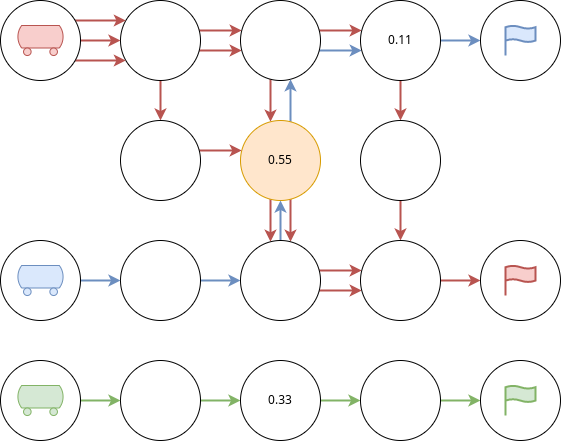

The diagram above was exported from draw.io. Its source (the exported page's mxGraphModel, read from the mxfile embedded in the PNG):
<mxGraphModel dx="1422" dy="905" grid="1" gridSize="10" guides="1" tooltips="1" connect="1" arrows="1" fold="1" page="1" pageScale="1" pageWidth="827" pageHeight="1169" math="0" shadow="0">
  <root>
    <mxCell id="0" />
    <mxCell id="1" parent="0" />
    <mxCell id="KhYKc44WzjqMV6DXD13h-1" value="" style="edgeStyle=orthogonalEdgeStyle;rounded=0;orthogonalLoop=1;jettySize=auto;html=1;strokeWidth=2;fillColor=#f8cecc;strokeColor=#b85450;" parent="1" source="KhYKc44WzjqMV6DXD13h-4" target="KhYKc44WzjqMV6DXD13h-22" edge="1">
      <mxGeometry relative="1" as="geometry" />
    </mxCell>
    <mxCell id="KhYKc44WzjqMV6DXD13h-2" value="" style="edgeStyle=orthogonalEdgeStyle;rounded=0;orthogonalLoop=1;jettySize=auto;html=1;strokeWidth=2;fillColor=#f8cecc;strokeColor=#b85450;" parent="1" source="KhYKc44WzjqMV6DXD13h-4" target="KhYKc44WzjqMV6DXD13h-8" edge="1">
      <mxGeometry relative="1" as="geometry">
        <Array as="points">
          <mxPoint x="380" y="1010" />
          <mxPoint x="380" y="1010" />
        </Array>
      </mxGeometry>
    </mxCell>
    <mxCell id="KhYKc44WzjqMV6DXD13h-3" value="" style="edgeStyle=orthogonalEdgeStyle;rounded=0;orthogonalLoop=1;jettySize=auto;html=1;strokeWidth=2;fillColor=#f8cecc;strokeColor=#b85450;" parent="1" source="KhYKc44WzjqMV6DXD13h-4" target="KhYKc44WzjqMV6DXD13h-8" edge="1">
      <mxGeometry relative="1" as="geometry">
        <Array as="points">
          <mxPoint x="380" y="990" />
          <mxPoint x="380" y="990" />
        </Array>
      </mxGeometry>
    </mxCell>
    <mxCell id="KhYKc44WzjqMV6DXD13h-4" value="" style="ellipse;whiteSpace=wrap;html=1;aspect=fixed;" parent="1" vertex="1">
      <mxGeometry x="280" y="960" width="80" height="80" as="geometry" />
    </mxCell>
    <mxCell id="KhYKc44WzjqMV6DXD13h-5" value="" style="edgeStyle=orthogonalEdgeStyle;rounded=0;orthogonalLoop=1;jettySize=auto;html=1;strokeWidth=2;fillColor=#f8cecc;strokeColor=#b85450;" parent="1" source="KhYKc44WzjqMV6DXD13h-8" target="KhYKc44WzjqMV6DXD13h-19" edge="1">
      <mxGeometry relative="1" as="geometry">
        <Array as="points">
          <mxPoint x="430" y="1050" />
          <mxPoint x="430" y="1050" />
        </Array>
      </mxGeometry>
    </mxCell>
    <mxCell id="KhYKc44WzjqMV6DXD13h-6" value="" style="edgeStyle=orthogonalEdgeStyle;rounded=0;orthogonalLoop=1;jettySize=auto;html=1;strokeWidth=2;fillColor=#f8cecc;strokeColor=#b85450;" parent="1" source="KhYKc44WzjqMV6DXD13h-8" target="KhYKc44WzjqMV6DXD13h-11" edge="1">
      <mxGeometry relative="1" as="geometry">
        <Array as="points">
          <mxPoint x="500" y="990" />
          <mxPoint x="500" y="990" />
        </Array>
      </mxGeometry>
    </mxCell>
    <mxCell id="KhYKc44WzjqMV6DXD13h-7" value="" style="edgeStyle=orthogonalEdgeStyle;rounded=0;orthogonalLoop=1;jettySize=auto;html=1;strokeWidth=2;fillColor=#dae8fc;strokeColor=#6c8ebf;" parent="1" source="KhYKc44WzjqMV6DXD13h-8" target="KhYKc44WzjqMV6DXD13h-11" edge="1">
      <mxGeometry relative="1" as="geometry">
        <Array as="points">
          <mxPoint x="500" y="1010" />
          <mxPoint x="500" y="1010" />
        </Array>
      </mxGeometry>
    </mxCell>
    <mxCell id="KhYKc44WzjqMV6DXD13h-8" value="" style="ellipse;whiteSpace=wrap;html=1;aspect=fixed;" parent="1" vertex="1">
      <mxGeometry x="400" y="960" width="80" height="80" as="geometry" />
    </mxCell>
    <mxCell id="KhYKc44WzjqMV6DXD13h-9" value="" style="edgeStyle=orthogonalEdgeStyle;rounded=0;orthogonalLoop=1;jettySize=auto;html=1;strokeWidth=2;fillColor=#f8cecc;strokeColor=#b85450;" parent="1" source="KhYKc44WzjqMV6DXD13h-11" target="KhYKc44WzjqMV6DXD13h-14" edge="1">
      <mxGeometry relative="1" as="geometry" />
    </mxCell>
    <mxCell id="KhYKc44WzjqMV6DXD13h-10" value="" style="edgeStyle=orthogonalEdgeStyle;rounded=0;orthogonalLoop=1;jettySize=auto;html=1;strokeWidth=2;fillColor=#dae8fc;strokeColor=#6c8ebf;" parent="1" source="KhYKc44WzjqMV6DXD13h-11" target="KhYKc44WzjqMV6DXD13h-40" edge="1">
      <mxGeometry relative="1" as="geometry" />
    </mxCell>
    <mxCell id="KhYKc44WzjqMV6DXD13h-11" value="0.11" style="ellipse;whiteSpace=wrap;html=1;aspect=fixed;" parent="1" vertex="1">
      <mxGeometry x="520" y="960" width="80" height="80" as="geometry" />
    </mxCell>
    <mxCell id="KhYKc44WzjqMV6DXD13h-12" value="" style="edgeStyle=orthogonalEdgeStyle;rounded=0;orthogonalLoop=1;jettySize=auto;html=1;strokeWidth=2;fillColor=#f8cecc;strokeColor=#b85450;" parent="1" source="KhYKc44WzjqMV6DXD13h-14" target="KhYKc44WzjqMV6DXD13h-30" edge="1">
      <mxGeometry relative="1" as="geometry" />
    </mxCell>
    <mxCell id="KhYKc44WzjqMV6DXD13h-14" value="" style="ellipse;whiteSpace=wrap;html=1;aspect=fixed;" parent="1" vertex="1">
      <mxGeometry x="520" y="1080" width="80" height="80" as="geometry" />
    </mxCell>
    <mxCell id="KhYKc44WzjqMV6DXD13h-15" value="" style="edgeStyle=orthogonalEdgeStyle;rounded=0;orthogonalLoop=1;jettySize=auto;html=1;strokeWidth=2;fillColor=#f8cecc;strokeColor=#b85450;" parent="1" source="KhYKc44WzjqMV6DXD13h-19" target="KhYKc44WzjqMV6DXD13h-28" edge="1">
      <mxGeometry relative="1" as="geometry">
        <Array as="points">
          <mxPoint x="430" y="1180" />
          <mxPoint x="430" y="1180" />
        </Array>
      </mxGeometry>
    </mxCell>
    <mxCell id="KhYKc44WzjqMV6DXD13h-16" value="" style="edgeStyle=orthogonalEdgeStyle;rounded=0;orthogonalLoop=1;jettySize=auto;html=1;strokeWidth=2;fillColor=#f8cecc;strokeColor=#b85450;" parent="1" source="KhYKc44WzjqMV6DXD13h-19" target="KhYKc44WzjqMV6DXD13h-28" edge="1">
      <mxGeometry relative="1" as="geometry">
        <Array as="points">
          <mxPoint x="450" y="1190" />
          <mxPoint x="450" y="1190" />
        </Array>
      </mxGeometry>
    </mxCell>
    <mxCell id="KhYKc44WzjqMV6DXD13h-17" value="" style="edgeStyle=orthogonalEdgeStyle;rounded=0;orthogonalLoop=1;jettySize=auto;html=1;strokeWidth=2;fillColor=#dae8fc;strokeColor=#6c8ebf;" parent="1" source="KhYKc44WzjqMV6DXD13h-19" target="KhYKc44WzjqMV6DXD13h-8" edge="1">
      <mxGeometry relative="1" as="geometry">
        <Array as="points">
          <mxPoint x="450" y="1060" />
          <mxPoint x="450" y="1060" />
        </Array>
      </mxGeometry>
    </mxCell>
    <mxCell id="KhYKc44WzjqMV6DXD13h-19" value="0.55" style="ellipse;whiteSpace=wrap;html=1;aspect=fixed;fillColor=#ffe6cc;strokeColor=#d79b00;" parent="1" vertex="1">
      <mxGeometry x="400" y="1080" width="80" height="80" as="geometry" />
    </mxCell>
    <mxCell id="KhYKc44WzjqMV6DXD13h-20" value="" style="edgeStyle=orthogonalEdgeStyle;rounded=0;orthogonalLoop=1;jettySize=auto;html=1;strokeWidth=2;fillColor=#f8cecc;strokeColor=#b85450;" parent="1" source="KhYKc44WzjqMV6DXD13h-22" target="KhYKc44WzjqMV6DXD13h-19" edge="1">
      <mxGeometry relative="1" as="geometry">
        <Array as="points">
          <mxPoint x="370" y="1110" />
          <mxPoint x="370" y="1110" />
        </Array>
      </mxGeometry>
    </mxCell>
    <mxCell id="KhYKc44WzjqMV6DXD13h-22" value="" style="ellipse;whiteSpace=wrap;html=1;aspect=fixed;" parent="1" vertex="1">
      <mxGeometry x="280" y="1080" width="80" height="80" as="geometry" />
    </mxCell>
    <mxCell id="KhYKc44WzjqMV6DXD13h-23" value="" style="edgeStyle=orthogonalEdgeStyle;rounded=0;orthogonalLoop=1;jettySize=auto;html=1;strokeWidth=2;fillColor=#dae8fc;strokeColor=#6c8ebf;" parent="1" source="KhYKc44WzjqMV6DXD13h-24" target="KhYKc44WzjqMV6DXD13h-28" edge="1">
      <mxGeometry relative="1" as="geometry" />
    </mxCell>
    <mxCell id="KhYKc44WzjqMV6DXD13h-24" value="" style="ellipse;whiteSpace=wrap;html=1;aspect=fixed;" parent="1" vertex="1">
      <mxGeometry x="280" y="1200" width="80" height="80" as="geometry" />
    </mxCell>
    <mxCell id="KhYKc44WzjqMV6DXD13h-25" value="" style="edgeStyle=orthogonalEdgeStyle;rounded=0;orthogonalLoop=1;jettySize=auto;html=1;strokeWidth=2;fillColor=#f8cecc;strokeColor=#b85450;" parent="1" source="KhYKc44WzjqMV6DXD13h-28" target="KhYKc44WzjqMV6DXD13h-30" edge="1">
      <mxGeometry relative="1" as="geometry">
        <Array as="points">
          <mxPoint x="490" y="1250" />
          <mxPoint x="490" y="1250" />
        </Array>
      </mxGeometry>
    </mxCell>
    <mxCell id="KhYKc44WzjqMV6DXD13h-26" value="" style="edgeStyle=orthogonalEdgeStyle;rounded=0;orthogonalLoop=1;jettySize=auto;html=1;strokeWidth=2;fillColor=#f8cecc;strokeColor=#b85450;" parent="1" source="KhYKc44WzjqMV6DXD13h-28" target="KhYKc44WzjqMV6DXD13h-30" edge="1">
      <mxGeometry relative="1" as="geometry">
        <Array as="points">
          <mxPoint x="500" y="1230" />
          <mxPoint x="500" y="1230" />
        </Array>
      </mxGeometry>
    </mxCell>
    <mxCell id="KhYKc44WzjqMV6DXD13h-27" value="" style="edgeStyle=orthogonalEdgeStyle;rounded=0;orthogonalLoop=1;jettySize=auto;html=1;strokeWidth=2;fillColor=#dae8fc;strokeColor=#6c8ebf;" parent="1" source="KhYKc44WzjqMV6DXD13h-28" target="KhYKc44WzjqMV6DXD13h-19" edge="1">
      <mxGeometry relative="1" as="geometry" />
    </mxCell>
    <mxCell id="KhYKc44WzjqMV6DXD13h-28" value="" style="ellipse;whiteSpace=wrap;html=1;aspect=fixed;" parent="1" vertex="1">
      <mxGeometry x="400" y="1200" width="80" height="80" as="geometry" />
    </mxCell>
    <mxCell id="KhYKc44WzjqMV6DXD13h-29" value="" style="edgeStyle=orthogonalEdgeStyle;rounded=0;orthogonalLoop=1;jettySize=auto;html=1;strokeWidth=2;fillColor=#f8cecc;strokeColor=#b85450;" parent="1" source="KhYKc44WzjqMV6DXD13h-30" target="KhYKc44WzjqMV6DXD13h-35" edge="1">
      <mxGeometry relative="1" as="geometry" />
    </mxCell>
    <mxCell id="KhYKc44WzjqMV6DXD13h-30" value="" style="ellipse;whiteSpace=wrap;html=1;aspect=fixed;" parent="1" vertex="1">
      <mxGeometry x="520" y="1200" width="80" height="80" as="geometry" />
    </mxCell>
    <mxCell id="KhYKc44WzjqMV6DXD13h-31" value="" style="edgeStyle=orthogonalEdgeStyle;rounded=0;orthogonalLoop=1;jettySize=auto;html=1;strokeWidth=2;fillColor=#f8cecc;strokeColor=#b85450;" parent="1" source="KhYKc44WzjqMV6DXD13h-34" target="KhYKc44WzjqMV6DXD13h-4" edge="1">
      <mxGeometry relative="1" as="geometry">
        <Array as="points">
          <mxPoint x="250" y="980" />
          <mxPoint x="250" y="980" />
        </Array>
      </mxGeometry>
    </mxCell>
    <mxCell id="KhYKc44WzjqMV6DXD13h-32" value="" style="edgeStyle=orthogonalEdgeStyle;rounded=0;orthogonalLoop=1;jettySize=auto;html=1;strokeWidth=2;fillColor=#f8cecc;strokeColor=#b85450;" parent="1" source="KhYKc44WzjqMV6DXD13h-34" target="KhYKc44WzjqMV6DXD13h-4" edge="1">
      <mxGeometry relative="1" as="geometry">
        <Array as="points">
          <mxPoint x="250" y="1020" />
          <mxPoint x="250" y="1020" />
        </Array>
      </mxGeometry>
    </mxCell>
    <mxCell id="KhYKc44WzjqMV6DXD13h-33" value="" style="edgeStyle=orthogonalEdgeStyle;rounded=0;orthogonalLoop=1;jettySize=auto;html=1;strokeWidth=2;fillColor=#f8cecc;strokeColor=#b85450;" parent="1" source="KhYKc44WzjqMV6DXD13h-34" target="KhYKc44WzjqMV6DXD13h-4" edge="1">
      <mxGeometry relative="1" as="geometry" />
    </mxCell>
    <mxCell id="KhYKc44WzjqMV6DXD13h-34" value="" style="ellipse;whiteSpace=wrap;html=1;aspect=fixed;" parent="1" vertex="1">
      <mxGeometry x="160" y="960" width="80" height="80" as="geometry" />
    </mxCell>
    <mxCell id="KhYKc44WzjqMV6DXD13h-35" value="" style="ellipse;whiteSpace=wrap;html=1;aspect=fixed;" parent="1" vertex="1">
      <mxGeometry x="640" y="1200" width="80" height="80" as="geometry" />
    </mxCell>
    <mxCell id="KhYKc44WzjqMV6DXD13h-36" value="" style="verticalLabelPosition=bottom;outlineConnect=0;align=center;dashed=0;html=1;verticalAlign=top;shape=mxgraph.pid.misc.tank_car,_tank_wagon;fillColor=#f8cecc;strokeColor=#b85450;" parent="1" vertex="1">
      <mxGeometry x="176.18000000000006" y="985" width="47.63" height="30" as="geometry" />
    </mxCell>
    <mxCell id="KhYKc44WzjqMV6DXD13h-37" value="" style="html=1;verticalLabelPosition=bottom;align=center;labelBackgroundColor=#ffffff;verticalAlign=top;strokeWidth=2;strokeColor=#b85450;shadow=0;dashed=0;shape=mxgraph.ios7.icons.flag;fillColor=#f8cecc;" parent="1" vertex="1">
      <mxGeometry x="665" y="1225" width="30" height="30" as="geometry" />
    </mxCell>
    <mxCell id="KhYKc44WzjqMV6DXD13h-38" value="" style="edgeStyle=orthogonalEdgeStyle;rounded=0;orthogonalLoop=1;jettySize=auto;html=1;strokeWidth=2;fillColor=#dae8fc;strokeColor=#6c8ebf;" parent="1" source="KhYKc44WzjqMV6DXD13h-39" target="KhYKc44WzjqMV6DXD13h-24" edge="1">
      <mxGeometry relative="1" as="geometry" />
    </mxCell>
    <mxCell id="KhYKc44WzjqMV6DXD13h-39" value="" style="ellipse;whiteSpace=wrap;html=1;aspect=fixed;" parent="1" vertex="1">
      <mxGeometry x="160" y="1200" width="80" height="80" as="geometry" />
    </mxCell>
    <mxCell id="KhYKc44WzjqMV6DXD13h-40" value="" style="ellipse;whiteSpace=wrap;html=1;aspect=fixed;" parent="1" vertex="1">
      <mxGeometry x="640" y="960" width="80" height="80" as="geometry" />
    </mxCell>
    <mxCell id="KhYKc44WzjqMV6DXD13h-41" value="" style="verticalLabelPosition=bottom;outlineConnect=0;align=center;dashed=0;html=1;verticalAlign=top;shape=mxgraph.pid.misc.tank_car,_tank_wagon;fillColor=#dae8fc;strokeColor=#6c8ebf;" parent="1" vertex="1">
      <mxGeometry x="176.18000000000006" y="1225" width="47.63" height="30" as="geometry" />
    </mxCell>
    <mxCell id="KhYKc44WzjqMV6DXD13h-42" value="" style="html=1;verticalLabelPosition=bottom;align=center;labelBackgroundColor=#ffffff;verticalAlign=top;strokeWidth=2;strokeColor=#6c8ebf;shadow=0;dashed=0;shape=mxgraph.ios7.icons.flag;fillColor=#dae8fc;" parent="1" vertex="1">
      <mxGeometry x="665" y="985" width="30" height="30" as="geometry" />
    </mxCell>
    <mxCell id="KhYKc44WzjqMV6DXD13h-53" value="" style="edgeStyle=orthogonalEdgeStyle;rounded=0;orthogonalLoop=1;jettySize=auto;html=1;strokeWidth=2;fillColor=#d5e8d4;strokeColor=#82b366;" parent="1" source="KhYKc44WzjqMV6DXD13h-54" target="KhYKc44WzjqMV6DXD13h-57" edge="1">
      <mxGeometry relative="1" as="geometry" />
    </mxCell>
    <mxCell id="KhYKc44WzjqMV6DXD13h-54" value="" style="ellipse;whiteSpace=wrap;html=1;aspect=fixed;" parent="1" vertex="1">
      <mxGeometry x="280" y="1320" width="80" height="80" as="geometry" />
    </mxCell>
    <mxCell id="KhYKc44WzjqMV6DXD13h-56" value="" style="edgeStyle=orthogonalEdgeStyle;rounded=0;orthogonalLoop=1;jettySize=auto;html=1;strokeWidth=2;fillColor=#d5e8d4;strokeColor=#82b366;" parent="1" source="KhYKc44WzjqMV6DXD13h-57" target="KhYKc44WzjqMV6DXD13h-59" edge="1">
      <mxGeometry relative="1" as="geometry">
        <Array as="points">
          <mxPoint x="500" y="1360" />
          <mxPoint x="500" y="1360" />
        </Array>
      </mxGeometry>
    </mxCell>
    <mxCell id="KhYKc44WzjqMV6DXD13h-57" value="0.33" style="ellipse;whiteSpace=wrap;html=1;aspect=fixed;" parent="1" vertex="1">
      <mxGeometry x="400" y="1320" width="80" height="80" as="geometry" />
    </mxCell>
    <mxCell id="KhYKc44WzjqMV6DXD13h-58" value="" style="edgeStyle=orthogonalEdgeStyle;rounded=0;orthogonalLoop=1;jettySize=auto;html=1;strokeWidth=2;fillColor=#d5e8d4;strokeColor=#82b366;" parent="1" source="KhYKc44WzjqMV6DXD13h-59" target="KhYKc44WzjqMV6DXD13h-60" edge="1">
      <mxGeometry relative="1" as="geometry" />
    </mxCell>
    <mxCell id="KhYKc44WzjqMV6DXD13h-59" value="" style="ellipse;whiteSpace=wrap;html=1;aspect=fixed;" parent="1" vertex="1">
      <mxGeometry x="520" y="1320" width="80" height="80" as="geometry" />
    </mxCell>
    <mxCell id="KhYKc44WzjqMV6DXD13h-60" value="" style="ellipse;whiteSpace=wrap;html=1;aspect=fixed;" parent="1" vertex="1">
      <mxGeometry x="640" y="1320" width="80" height="80" as="geometry" />
    </mxCell>
    <mxCell id="KhYKc44WzjqMV6DXD13h-61" value="" style="html=1;verticalLabelPosition=bottom;align=center;labelBackgroundColor=#ffffff;verticalAlign=top;strokeWidth=2;strokeColor=#82b366;shadow=0;dashed=0;shape=mxgraph.ios7.icons.flag;fillColor=#d5e8d4;" parent="1" vertex="1">
      <mxGeometry x="665" y="1345" width="30" height="30" as="geometry" />
    </mxCell>
    <mxCell id="KhYKc44WzjqMV6DXD13h-62" value="" style="edgeStyle=orthogonalEdgeStyle;rounded=0;orthogonalLoop=1;jettySize=auto;html=1;strokeWidth=2;fillColor=#d5e8d4;strokeColor=#82b366;" parent="1" source="KhYKc44WzjqMV6DXD13h-63" target="KhYKc44WzjqMV6DXD13h-54" edge="1">
      <mxGeometry relative="1" as="geometry" />
    </mxCell>
    <mxCell id="KhYKc44WzjqMV6DXD13h-63" value="" style="ellipse;whiteSpace=wrap;html=1;aspect=fixed;" parent="1" vertex="1">
      <mxGeometry x="160" y="1320" width="80" height="80" as="geometry" />
    </mxCell>
    <mxCell id="KhYKc44WzjqMV6DXD13h-64" value="" style="verticalLabelPosition=bottom;outlineConnect=0;align=center;dashed=0;html=1;verticalAlign=top;shape=mxgraph.pid.misc.tank_car,_tank_wagon;fillColor=#d5e8d4;strokeColor=#82b366;" parent="1" vertex="1">
      <mxGeometry x="176.18000000000006" y="1345" width="47.63" height="30" as="geometry" />
    </mxCell>
  </root>
</mxGraphModel>